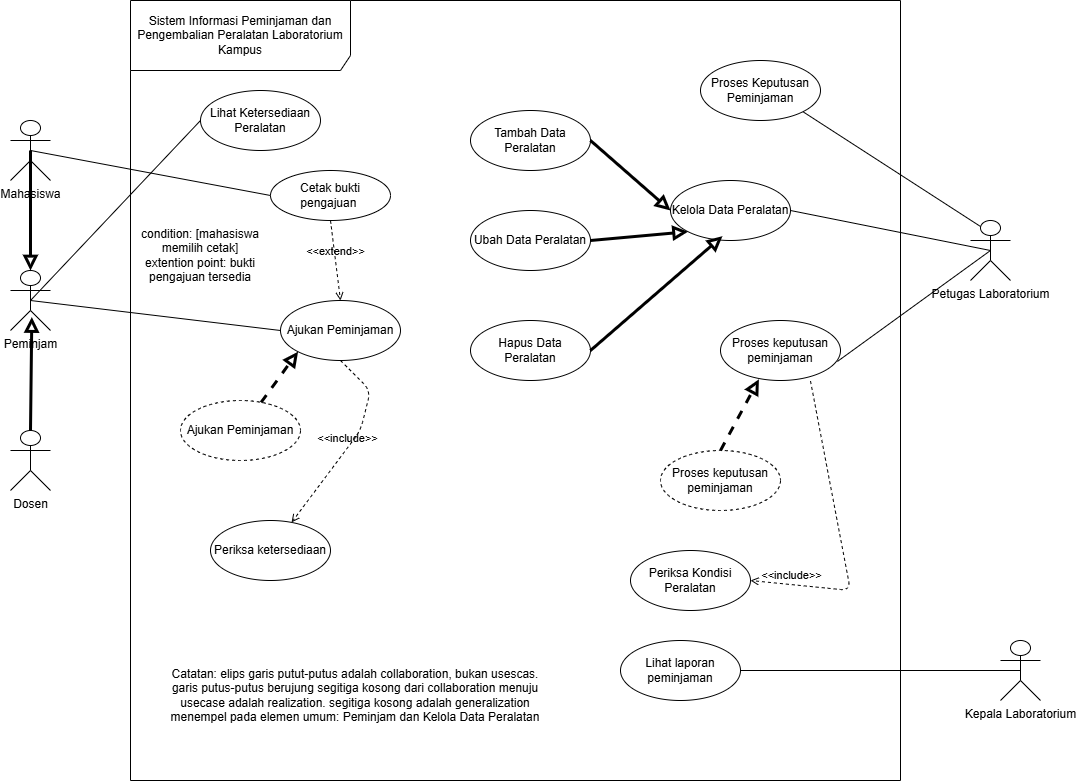

The diagram above was exported from draw.io. Its source (the exported page's mxGraphModel, read from the mxfile embedded in the PNG):
<mxGraphModel dx="1269" dy="815" grid="1" gridSize="10" guides="1" tooltips="1" connect="1" arrows="1" fold="1" page="1" pageScale="1" pageWidth="850" pageHeight="1100" math="0" shadow="0">
  <root>
    <mxCell id="0" />
    <mxCell id="1" parent="0" />
    <mxCell id="SXP2wp4ESsQUzi1hQtYm-3" parent="1" style="shape=umlFrame;whiteSpace=wrap;html=1;pointerEvents=0;recursiveResize=0;container=1;collapsible=0;width=220;height=70;" value="Sistem Informasi Peminjaman dan Pengembalian Peralatan Laboratorium Kampus" vertex="1">
      <mxGeometry height="780" width="770" x="200" y="180" as="geometry" />
    </mxCell>
    <mxCell id="SXP2wp4ESsQUzi1hQtYm-8" parent="SXP2wp4ESsQUzi1hQtYm-3" style="ellipse;html=1;whiteSpace=wrap;" value="Ajukan Peminjaman" vertex="1">
      <mxGeometry height="60" width="120" x="150" y="300" as="geometry" />
    </mxCell>
    <mxCell id="SXP2wp4ESsQUzi1hQtYm-9" parent="SXP2wp4ESsQUzi1hQtYm-3" style="ellipse;html=1;whiteSpace=wrap;" value="Kelola Data Peralatan" vertex="1">
      <mxGeometry height="60" width="120" x="540" y="180" as="geometry" />
    </mxCell>
    <mxCell id="MQ2vUGxm3rPDb6ULkRp5-1" parent="SXP2wp4ESsQUzi1hQtYm-3" style="ellipse;html=1;whiteSpace=wrap;" value="Lihat Ketersediaan Peralatan" vertex="1">
      <mxGeometry height="60" width="120" x="70" y="90" as="geometry" />
    </mxCell>
    <mxCell id="MQ2vUGxm3rPDb6ULkRp5-2" parent="SXP2wp4ESsQUzi1hQtYm-3" style="ellipse;html=1;whiteSpace=wrap;" value="Periksa ketersediaan" vertex="1">
      <mxGeometry height="60" width="120" x="80" y="520" as="geometry" />
    </mxCell>
    <mxCell id="MQ2vUGxm3rPDb6ULkRp5-4" parent="SXP2wp4ESsQUzi1hQtYm-3" style="ellipse;html=1;whiteSpace=wrap;" value="Lihat laporan peminjaman" vertex="1">
      <mxGeometry height="60" width="120" x="490" y="640" as="geometry" />
    </mxCell>
    <mxCell id="MQ2vUGxm3rPDb6ULkRp5-5" parent="SXP2wp4ESsQUzi1hQtYm-3" style="ellipse;html=1;whiteSpace=wrap;" value="Proses keputusan peminjaman" vertex="1">
      <mxGeometry height="60" width="120" x="590" y="320" as="geometry" />
    </mxCell>
    <mxCell id="MQ2vUGxm3rPDb6ULkRp5-6" parent="SXP2wp4ESsQUzi1hQtYm-3" style="ellipse;html=1;whiteSpace=wrap;" value="Cetak bukti pengajuan&amp;nbsp;" vertex="1">
      <mxGeometry height="50" width="120" x="140" y="170" as="geometry" />
    </mxCell>
    <mxCell id="vZMTSCj_bx8J8wDDzWrA-11" edge="1" parent="SXP2wp4ESsQUzi1hQtYm-3" source="SXP2wp4ESsQUzi1hQtYm-8" style="html=1;verticalAlign=bottom;labelBackgroundColor=none;endArrow=open;endFill=0;dashed=1;rounded=1;exitX=0.5;exitY=1;exitDx=0;exitDy=0;curved=0;" target="MQ2vUGxm3rPDb6ULkRp5-2" value="&amp;lt;&amp;lt;include&amp;gt;&amp;gt;">
      <mxGeometry relative="1" width="160" x="0.0565" as="geometry">
        <Array as="points">
          <mxPoint x="240" y="390" />
          <mxPoint x="230" y="430" />
        </Array>
        <mxPoint x="200" y="325" as="sourcePoint" />
        <mxPoint x="360" y="325" as="targetPoint" />
      </mxGeometry>
    </mxCell>
    <mxCell id="vZMTSCj_bx8J8wDDzWrA-10" edge="1" parent="SXP2wp4ESsQUzi1hQtYm-3" source="MQ2vUGxm3rPDb6ULkRp5-6" style="html=1;verticalAlign=bottom;labelBackgroundColor=none;endArrow=open;endFill=0;dashed=1;rounded=0;exitX=0.5;exitY=1;exitDx=0;exitDy=0;entryX=0.5;entryY=0;entryDx=0;entryDy=0;" target="SXP2wp4ESsQUzi1hQtYm-8" value="&amp;lt;&amp;lt;extend&amp;gt;&amp;gt;">
      <mxGeometry relative="1" width="160" as="geometry">
        <mxPoint x="100" y="370" as="sourcePoint" />
        <mxPoint x="260" y="370" as="targetPoint" />
      </mxGeometry>
    </mxCell>
    <mxCell id="8SWNYlzKXmkzXTFDZg-K-2" parent="SXP2wp4ESsQUzi1hQtYm-3" style="text;html=1;whiteSpace=wrap;strokeColor=none;fillColor=none;align=center;verticalAlign=middle;rounded=0;" value="condition: [mahasiswa memilih cetak]&lt;div&gt;extention point: bukti pengajuan tersedia&lt;/div&gt;" vertex="1">
      <mxGeometry height="30" width="140" y="240" as="geometry" />
    </mxCell>
    <mxCell id="k2C2ZiKNe3TsrcmMIaxG-5" parent="SXP2wp4ESsQUzi1hQtYm-3" style="ellipse;html=1;whiteSpace=wrap;dashed=1;" value="Ajukan Peminjaman" vertex="1">
      <mxGeometry height="60" width="120" x="50" y="400" as="geometry" />
    </mxCell>
    <mxCell id="k2C2ZiKNe3TsrcmMIaxG-6" edge="1" parent="SXP2wp4ESsQUzi1hQtYm-3" source="k2C2ZiKNe3TsrcmMIaxG-5" style="endArrow=block;startArrow=none;endFill=0;startFill=0;endSize=8;html=1;verticalAlign=bottom;labelBackgroundColor=none;strokeWidth=3;rounded=0;entryX=0;entryY=1;entryDx=0;entryDy=0;dashed=1;" target="SXP2wp4ESsQUzi1hQtYm-8" value="">
      <mxGeometry relative="1" width="160" as="geometry">
        <mxPoint x="-10" y="513" as="sourcePoint" />
        <mxPoint x="-9" y="400" as="targetPoint" />
      </mxGeometry>
    </mxCell>
    <mxCell id="k2C2ZiKNe3TsrcmMIaxG-7" parent="SXP2wp4ESsQUzi1hQtYm-3" style="ellipse;html=1;whiteSpace=wrap;" value="Proses Keputusan Peminjaman" vertex="1">
      <mxGeometry height="60" width="120" x="570" y="60" as="geometry" />
    </mxCell>
    <mxCell id="k2C2ZiKNe3TsrcmMIaxG-10" parent="SXP2wp4ESsQUzi1hQtYm-3" style="ellipse;html=1;whiteSpace=wrap;dashed=1;" value="Proses keputusan peminjaman" vertex="1">
      <mxGeometry height="60" width="120" x="530" y="450" as="geometry" />
    </mxCell>
    <mxCell id="k2C2ZiKNe3TsrcmMIaxG-11" edge="1" parent="SXP2wp4ESsQUzi1hQtYm-3" source="k2C2ZiKNe3TsrcmMIaxG-10" style="endArrow=block;startArrow=none;endFill=0;startFill=0;endSize=8;html=1;verticalAlign=bottom;labelBackgroundColor=none;strokeWidth=3;rounded=0;entryX=0.32;entryY=0.98;entryDx=0;entryDy=0;dashed=1;exitX=0.5;exitY=0;exitDx=0;exitDy=0;entryPerimeter=0;" target="MQ2vUGxm3rPDb6ULkRp5-5" value="">
      <mxGeometry relative="1" width="160" as="geometry">
        <mxPoint x="150" y="421" as="sourcePoint" />
        <mxPoint x="187" y="370" as="targetPoint" />
      </mxGeometry>
    </mxCell>
    <mxCell id="k2C2ZiKNe3TsrcmMIaxG-12" parent="SXP2wp4ESsQUzi1hQtYm-3" style="ellipse;html=1;whiteSpace=wrap;" value="Periksa Kondisi Peralatan" vertex="1">
      <mxGeometry height="60" width="120" x="500" y="550" as="geometry" />
    </mxCell>
    <mxCell id="k2C2ZiKNe3TsrcmMIaxG-13" edge="1" parent="SXP2wp4ESsQUzi1hQtYm-3" source="MQ2vUGxm3rPDb6ULkRp5-5" style="html=1;verticalAlign=bottom;labelBackgroundColor=none;endArrow=open;endFill=0;dashed=1;rounded=1;exitX=0.75;exitY=1.009;exitDx=0;exitDy=0;curved=0;exitPerimeter=0;entryX=1;entryY=0.5;entryDx=0;entryDy=0;" target="k2C2ZiKNe3TsrcmMIaxG-12" value="&amp;lt;&amp;lt;include&amp;gt;&amp;gt;">
      <mxGeometry relative="1" width="160" x="0.7415" as="geometry">
        <Array as="points">
          <mxPoint x="720" y="590" />
        </Array>
        <mxPoint x="279" y="380" as="sourcePoint" />
        <mxPoint x="230" y="542" as="targetPoint" />
      </mxGeometry>
    </mxCell>
    <mxCell id="k2C2ZiKNe3TsrcmMIaxG-14" parent="SXP2wp4ESsQUzi1hQtYm-3" style="ellipse;html=1;whiteSpace=wrap;" value="Tambah Data Peralatan" vertex="1">
      <mxGeometry height="60" width="120" x="340" y="110" as="geometry" />
    </mxCell>
    <mxCell id="k2C2ZiKNe3TsrcmMIaxG-15" parent="SXP2wp4ESsQUzi1hQtYm-3" style="ellipse;html=1;whiteSpace=wrap;" value="Ubah Data Peralatan" vertex="1">
      <mxGeometry height="60" width="120" x="340" y="210" as="geometry" />
    </mxCell>
    <mxCell id="k2C2ZiKNe3TsrcmMIaxG-16" parent="SXP2wp4ESsQUzi1hQtYm-3" style="ellipse;html=1;whiteSpace=wrap;" value="Hapus Data Peralatan" vertex="1">
      <mxGeometry height="60" width="120" x="340" y="320" as="geometry" />
    </mxCell>
    <mxCell id="k2C2ZiKNe3TsrcmMIaxG-17" edge="1" parent="SXP2wp4ESsQUzi1hQtYm-3" source="k2C2ZiKNe3TsrcmMIaxG-14" style="endArrow=block;startArrow=none;endFill=0;startFill=0;endSize=8;html=1;verticalAlign=bottom;labelBackgroundColor=none;strokeWidth=3;rounded=0;exitX=1;exitY=0.5;exitDx=0;exitDy=0;entryX=0;entryY=0.5;entryDx=0;entryDy=0;" target="SXP2wp4ESsQUzi1hQtYm-9" value="">
      <mxGeometry relative="1" width="160" as="geometry">
        <mxPoint x="-100" y="473" as="sourcePoint" />
        <mxPoint x="-99" y="360" as="targetPoint" />
      </mxGeometry>
    </mxCell>
    <mxCell id="k2C2ZiKNe3TsrcmMIaxG-18" edge="1" parent="SXP2wp4ESsQUzi1hQtYm-3" source="k2C2ZiKNe3TsrcmMIaxG-15" style="endArrow=block;startArrow=none;endFill=0;startFill=0;endSize=8;html=1;verticalAlign=bottom;labelBackgroundColor=none;strokeWidth=3;rounded=0;exitX=1;exitY=0.5;exitDx=0;exitDy=0;entryX=0;entryY=1;entryDx=0;entryDy=0;" target="SXP2wp4ESsQUzi1hQtYm-9" value="">
      <mxGeometry relative="1" width="160" as="geometry">
        <mxPoint x="510" y="180" as="sourcePoint" />
        <mxPoint x="590" y="250" as="targetPoint" />
      </mxGeometry>
    </mxCell>
    <mxCell id="k2C2ZiKNe3TsrcmMIaxG-19" edge="1" parent="SXP2wp4ESsQUzi1hQtYm-3" source="k2C2ZiKNe3TsrcmMIaxG-16" style="endArrow=block;startArrow=none;endFill=0;startFill=0;endSize=8;html=1;verticalAlign=bottom;labelBackgroundColor=none;strokeWidth=3;rounded=0;exitX=1;exitY=0.5;exitDx=0;exitDy=0;entryX=0.433;entryY=0.928;entryDx=0;entryDy=0;entryPerimeter=0;" target="SXP2wp4ESsQUzi1hQtYm-9" value="">
      <mxGeometry relative="1" width="160" as="geometry">
        <mxPoint x="460" y="320" as="sourcePoint" />
        <mxPoint x="540" y="390" as="targetPoint" />
      </mxGeometry>
    </mxCell>
    <mxCell id="k2C2ZiKNe3TsrcmMIaxG-20" parent="SXP2wp4ESsQUzi1hQtYm-3" style="text;html=1;whiteSpace=wrap;strokeColor=none;fillColor=none;align=center;verticalAlign=middle;rounded=0;" value="Catatan: elips garis putut-putus adalah collaboration, bukan usescas. garis putus-putus berujung segitiga kosong dari collaboration menuju usecase adalah realization. segitiga kosong adalah generalization menempel pada elemen umum: Peminjam dan Kelola Data Peralatan" vertex="1">
      <mxGeometry height="30" width="380" x="35" y="680" as="geometry" />
    </mxCell>
    <mxCell id="SXP2wp4ESsQUzi1hQtYm-11" edge="1" parent="1" source="k2C2ZiKNe3TsrcmMIaxG-1" style="rounded=0;orthogonalLoop=1;jettySize=auto;html=1;entryX=0;entryY=0.5;entryDx=0;entryDy=0;endArrow=none;endFill=0;exitX=0.5;exitY=0.5;exitDx=0;exitDy=0;exitPerimeter=0;" target="SXP2wp4ESsQUzi1hQtYm-8">
      <mxGeometry relative="1" as="geometry" />
    </mxCell>
    <mxCell id="vZMTSCj_bx8J8wDDzWrA-5" edge="1" parent="1" source="SXP2wp4ESsQUzi1hQtYm-4" style="edgeStyle=none;rounded=0;orthogonalLoop=1;jettySize=auto;html=1;exitX=0.5;exitY=0.5;exitDx=0;exitDy=0;exitPerimeter=0;entryX=0;entryY=0.5;entryDx=0;entryDy=0;endArrow=none;endFill=0;" target="MQ2vUGxm3rPDb6ULkRp5-6">
      <mxGeometry relative="1" as="geometry" />
    </mxCell>
    <mxCell id="SXP2wp4ESsQUzi1hQtYm-4" parent="1" style="shape=umlActor;verticalLabelPosition=bottom;verticalAlign=top;html=1;" value="Mahasiswa" vertex="1">
      <mxGeometry height="60" width="40" x="80" y="300" as="geometry" />
    </mxCell>
    <mxCell id="SXP2wp4ESsQUzi1hQtYm-12" edge="1" parent="1" source="SXP2wp4ESsQUzi1hQtYm-5" style="rounded=0;orthogonalLoop=1;jettySize=auto;html=1;exitX=0.5;exitY=0.5;exitDx=0;exitDy=0;exitPerimeter=0;entryX=1;entryY=0.5;entryDx=0;entryDy=0;startArrow=none;startFill=0;endArrow=none;endFill=0;" target="SXP2wp4ESsQUzi1hQtYm-9">
      <mxGeometry relative="1" as="geometry" />
    </mxCell>
    <mxCell id="SXP2wp4ESsQUzi1hQtYm-5" parent="1" style="shape=umlActor;verticalLabelPosition=bottom;verticalAlign=top;html=1;" value="Petugas Laboratorium" vertex="1">
      <mxGeometry height="60" width="40" x="1040" y="400" as="geometry" />
    </mxCell>
    <mxCell id="vZMTSCj_bx8J8wDDzWrA-1" edge="1" parent="1" source="SXP2wp4ESsQUzi1hQtYm-5" style="edgeStyle=none;rounded=0;orthogonalLoop=1;jettySize=auto;html=1;exitX=0.5;exitY=0.5;exitDx=0;exitDy=0;exitPerimeter=0;entryX=0.974;entryY=0.683;entryDx=0;entryDy=0;entryPerimeter=0;endArrow=none;endFill=0;" target="MQ2vUGxm3rPDb6ULkRp5-5">
      <mxGeometry relative="1" as="geometry" />
    </mxCell>
    <mxCell id="vZMTSCj_bx8J8wDDzWrA-3" edge="1" parent="1" source="MQ2vUGxm3rPDb6ULkRp5-1" style="edgeStyle=none;rounded=0;orthogonalLoop=1;jettySize=auto;html=1;exitX=0;exitY=0.5;exitDx=0;exitDy=0;entryX=0.5;entryY=0.5;entryDx=0;entryDy=0;entryPerimeter=0;endArrow=none;endFill=0;" target="k2C2ZiKNe3TsrcmMIaxG-1">
      <mxGeometry relative="1" as="geometry" />
    </mxCell>
    <mxCell id="vZMTSCj_bx8J8wDDzWrA-8" parent="1" style="shape=umlActor;verticalLabelPosition=bottom;verticalAlign=top;html=1;" value="Kepala Laboratorium" vertex="1">
      <mxGeometry height="60" width="40" x="1070" y="820" as="geometry" />
    </mxCell>
    <mxCell id="vZMTSCj_bx8J8wDDzWrA-9" edge="1" parent="1" source="MQ2vUGxm3rPDb6ULkRp5-4" style="edgeStyle=none;rounded=0;orthogonalLoop=1;jettySize=auto;html=1;exitX=1;exitY=0.5;exitDx=0;exitDy=0;entryX=0.5;entryY=0.5;entryDx=0;entryDy=0;entryPerimeter=0;endArrow=none;endFill=0;" target="vZMTSCj_bx8J8wDDzWrA-8">
      <mxGeometry relative="1" as="geometry" />
    </mxCell>
    <mxCell id="k2C2ZiKNe3TsrcmMIaxG-1" parent="1" style="shape=umlActor;verticalLabelPosition=bottom;verticalAlign=top;html=1;" value="Peminjam" vertex="1">
      <mxGeometry height="60" width="40" x="80" y="450" as="geometry" />
    </mxCell>
    <mxCell id="k2C2ZiKNe3TsrcmMIaxG-2" parent="1" style="shape=umlActor;verticalLabelPosition=bottom;verticalAlign=top;html=1;" value="Dosen" vertex="1">
      <mxGeometry height="60" width="40" x="80" y="610" as="geometry" />
    </mxCell>
    <mxCell id="k2C2ZiKNe3TsrcmMIaxG-3" edge="1" parent="1" source="SXP2wp4ESsQUzi1hQtYm-4" style="endArrow=block;startArrow=none;endFill=0;startFill=0;endSize=8;html=1;verticalAlign=bottom;labelBackgroundColor=none;strokeWidth=3;rounded=0;exitX=0.5;exitY=0.5;exitDx=0;exitDy=0;exitPerimeter=0;entryX=0.5;entryY=0;entryDx=0;entryDy=0;entryPerimeter=0;" target="k2C2ZiKNe3TsrcmMIaxG-1" value="">
      <mxGeometry relative="1" width="160" as="geometry">
        <mxPoint x="240" y="590" as="sourcePoint" />
        <mxPoint x="400" y="590" as="targetPoint" />
      </mxGeometry>
    </mxCell>
    <mxCell id="k2C2ZiKNe3TsrcmMIaxG-4" edge="1" parent="1" source="k2C2ZiKNe3TsrcmMIaxG-2" style="endArrow=block;startArrow=none;endFill=0;startFill=0;endSize=8;html=1;verticalAlign=bottom;labelBackgroundColor=none;strokeWidth=3;rounded=0;exitX=0.5;exitY=0;exitDx=0;exitDy=0;exitPerimeter=0;entryX=0.533;entryY=0.776;entryDx=0;entryDy=0;entryPerimeter=0;" target="k2C2ZiKNe3TsrcmMIaxG-1" value="">
      <mxGeometry relative="1" width="160" as="geometry">
        <mxPoint x="100" y="410" as="sourcePoint" />
        <mxPoint x="150" y="590" as="targetPoint" />
      </mxGeometry>
    </mxCell>
    <mxCell id="k2C2ZiKNe3TsrcmMIaxG-9" edge="1" parent="1" source="k2C2ZiKNe3TsrcmMIaxG-7" style="rounded=0;orthogonalLoop=1;jettySize=auto;html=1;exitX=1;exitY=1;exitDx=0;exitDy=0;entryX=0.25;entryY=0.1;entryDx=0;entryDy=0;entryPerimeter=0;endArrow=none;endFill=0;" target="SXP2wp4ESsQUzi1hQtYm-5">
      <mxGeometry relative="1" as="geometry" />
    </mxCell>
  </root>
</mxGraphModel>